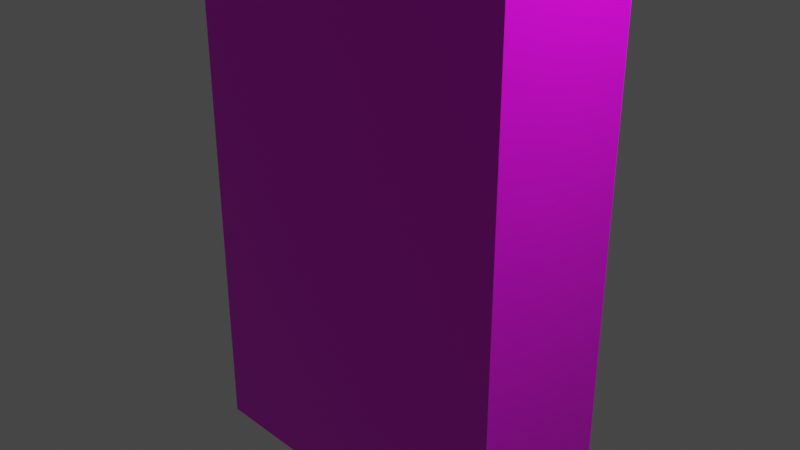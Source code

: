 # Source: Librero.blend  (saved by Blender 2.93.20; exported with 4.5.12 LTS)
import bpy
from mathutils import Matrix  # noqa: F401  (used for matrix-valued properties, if any)

bpy.ops.wm.read_factory_settings(use_empty=True)
scene = bpy.context.scene
scene.name = 'Scene'

# ---- collections
col_collection = bpy.data.collections.new('Collection'); scene.collection.children.link(col_collection)

# ---- images (referenced by path relative to the original .blend; pixels are not part of the script)
import os
ASSET_DIR = os.environ.get("B2B_ASSET_DIR", "")  # directory of the original .blend (textures are referenced by path, not embedded)
HERE = os.path.dirname(os.path.abspath(__file__))  # packed textures are extracted next to this script under _unpacked/

def load_image(name, relpath, width, height, colorspace="sRGB"):
    """Load a texture the original file referenced (path relative to the .blend, or extracted next to this script)."""
    p = next((c for c in (os.path.join(HERE, relpath), os.path.join(ASSET_DIR, relpath)) if relpath and os.path.exists(c)), "")
    if p:
        img = bpy.data.images.load(p, check_existing=True)
        img.name = name
    else:  # same state as the original file: an image datablock whose file is absent (Cycles renders it pink)
        img = bpy.data.images.new(name, width, height)
        img.source = "FILE"
        img.filepath = "//" + (relpath or name)
    img.colorspace_settings.name = colorspace
    return img
img_librero_png = load_image('Librero.png', 'Librero.png', 1024, 1024, 'sRGB')

# ---- materials (node trees are filled in below, after node groups)
mat_material = bpy.data.materials.new('Material')
mat_material.alpha_threshold = 0.0
mat_material.use_transparent_shadow = False
mat_material.line_color = (0.0, 0.0, 0.0, 1.0)

# ---- material node trees
mat_material.use_nodes = True; mat_material.node_tree.nodes.clear()
_N = mat_material.node_tree.nodes; _L = mat_material.node_tree.links
n0 = _N.new('ShaderNodeOutputMaterial'); n0.name = 'Material Output'; n0.location = (300, 300)
n1 = _N.new('ShaderNodeBsdfPrincipled'); n1.name = 'Principled BSDF'; n1.location = (10, 300)
n1.distribution = 'GGX'
n1.subsurface_method = 'BURLEY'
n1.inputs[2].default_value = 0.4
n1.inputs[3].default_value = 1.45
n1.inputs[27].default_value = (0.0, 0.0, 0.0, 1.0)
n1.inputs[28].default_value = 1.0
n2 = _N.new('ShaderNodeTexImage'); n2.name = 'Image Texture'; n2.location = (-280, 280)
n2.image = img_librero_png
_L.new(n1.outputs[0], n0.inputs[0])
_L.new(n2.outputs[0], n1.inputs[0])
n0.is_active_output = True

# ---- world
world_world = bpy.data.worlds.new('World'); scene.world = world_world
world_world.use_nodes = True; world_world.node_tree.nodes.clear()
_N = world_world.node_tree.nodes; _L = world_world.node_tree.links
n0 = _N.new('ShaderNodeOutputWorld'); n0.name = 'World Output'; n0.location = (300, 300)
n1 = _N.new('ShaderNodeBackground'); n1.name = 'Background'; n1.location = (10, 300)
n1.inputs[0].default_value = (0.05088, 0.05088, 0.05088, 1.0)
_L.new(n1.outputs[0], n0.inputs[0])
n0.is_active_output = True
world_world.color = (0.05088, 0.05088, 0.05088)
world_world.use_sun_shadow = False
world_world.sun_shadow_jitter_overblur = 0.0

# ---- cameras
cam_camera = bpy.data.cameras.new('Camera')
cam_camera.clip_end = 100.0
cam_camera.ortho_scale = 7.314

# ---- lights
light_light = bpy.data.lights.new('Light', 'POINT')
light_light.transmission_factor = 0.0
light_light.energy = 1000.0
light_light.shadow_soft_size = 0.1
light_light.shadow_maximum_resolution = 0.006
light_light.use_absolute_resolution = True

# ---- meshes
me_cube = bpy.data.meshes.new('Cube')
me_cube.from_pydata([(1.0, 1.0, 1.0), (1.0, 1.0, -1.0), (1.0, -1.0, 1.0), (1.0, -1.0, -1.0), (-1.0, 1.0, 1.0), (-1.0, 1.0, -1.0), (-1.0, -1.0, 1.0), (-1.0, -1.0, -1.0)], [], [(0, 4, 6, 2), (3, 2, 6, 7), (7, 6, 4, 5), (5, 1, 3, 7), (1, 0, 2, 3), (5, 4, 0, 1)])
_uv = me_cube.uv_layers.new(name='UVMap')
_uv.uv.foreach_set('vector', [0.6973, 0.5276, 0.2852, 0.5276, 0.2852, 0.4656, 0.6973, 0.4656, 0.703, 0.2012, 0.703, 0.4683, 0.2821, 0.4683, 0.2821, 0.2012, 0.283, 0.2073, 0.283, 0.4677, 0.08453, 0.4677, 0.08453, 0.2073, 0.6875, 0.1358, 0.6875, 0.2057, 0.3008, 0.2057, 0.3008, 0.1358, 0.8969, 0.2024, 0.8969, 0.4652, 0.7069, 0.4652, 0.7069, 0.2024, 0.375, 0.5422, 0.625, 0.5422, 0.625, 0.7922, 0.375, 0.7922])
me_cube.materials.append(mat_material)
me_cube.use_remesh_preserve_volume = False
me_cube.use_remesh_preserve_attributes = False
me_cube.use_mirror_vertex_groups = False
me_cube.update()

# ---- objects
ob_cube = bpy.data.objects.new('Cube', me_cube)
ob_light = bpy.data.objects.new('Light', light_light)
ob_camera = bpy.data.objects.new('Camera', cam_camera)

# ---- transforms, parenting, visibility, modifiers, constraints
ob_cube.location = (0.0, 0.0, 0.0)
ob_cube.scale = (2.0, 0.8, 3.0)
ob_cube.lock_rotations_4d = False
ob_cube.empty_display_type = 'ARROWS'
ob_cube.lineart.crease_threshold = 0.0
ob_light.location = (4.076, 1.005, 5.904)
ob_light.rotation_euler = (0.6503, 0.05522, 1.866)
ob_light.lock_rotations_4d = False
ob_light.empty_display_type = 'ARROWS'
ob_light.color = (0.0, 0.0, 0.0, 0.0)
ob_light.lineart.crease_threshold = 0.0
ob_camera.location = (7.359, -6.926, 4.958)
ob_camera.rotation_euler = (1.109, 0.0, 0.8149)
ob_camera.lock_rotations_4d = False
ob_camera.empty_display_type = 'ARROWS'
ob_camera.color = (0.0, 0.0, 0.0, 0.0)
ob_camera.display_type = 'WIRE'
ob_camera.lineart.crease_threshold = 0.0

# ---- collection membership
col_collection.objects.link(ob_cube)
col_collection.objects.link(ob_light)
col_collection.objects.link(ob_camera)

# ---- scene / render settings (as saved in the file)
scene.camera = ob_camera
scene.frame_start = 1; scene.frame_end = 250; scene.frame_set(1)
scene.render.engine = 'BLENDER_EEVEE_NEXT'
scene.cycles.use_denoising = False
scene.cycles.samples = 128
scene.cycles.sampling_pattern = 'TABULATED_SOBOL'
scene.cycles.use_adaptive_sampling = False
scene.cycles.use_light_tree = False
scene.view_settings.view_transform = 'Filmic'
bpy.context.view_layer.update()
